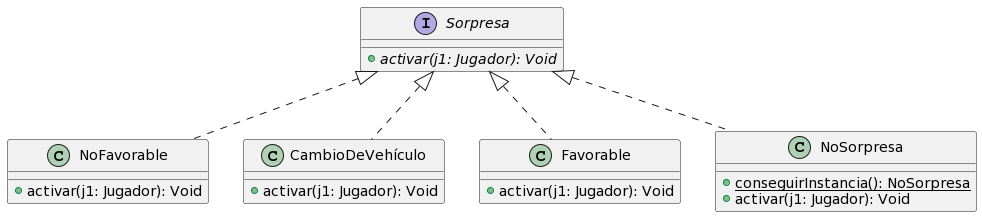

The diagram above was rendered by PlantUML. Its source (embedded in the PNG):
@startuml
interface Sorpresa{
+{abstract}activar(j1: Jugador): Void
}

class NoFavorable{
+activar(j1: Jugador): Void
}

class CambioDeVehículo{
+activar(j1: Jugador): Void
}

class Favorable{
+activar(j1: Jugador): Void
}

class NoSorpresa{
+{static}conseguirInstancia(): NoSorpresa
+activar(j1: Jugador): Void
}

Sorpresa <|.. NoFavorable
Sorpresa <|.. CambioDeVehículo
Sorpresa <|.. Favorable
Sorpresa <|.. NoSorpresa
@enduml